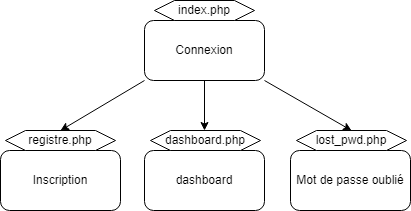

The diagram above was exported from draw.io. Its source (the exported page's mxGraphModel, read from the mxfile embedded in the PNG):
<mxGraphModel dx="896" dy="346" grid="1" gridSize="10" guides="1" tooltips="1" connect="1" arrows="1" fold="1" page="1" pageScale="1" pageWidth="827" pageHeight="1169" math="0" shadow="0">
  <root>
    <mxCell id="0" />
    <mxCell id="1" parent="0" />
    <mxCell id="TjzR_-C0COBDaRBHiFgZ-1" value="Connexion" style="rounded=1;whiteSpace=wrap;html=1;" vertex="1" parent="1">
      <mxGeometry x="354" y="70" width="120" height="60" as="geometry" />
    </mxCell>
    <mxCell id="TjzR_-C0COBDaRBHiFgZ-4" value="index.php" style="shape=hexagon;perimeter=hexagonPerimeter2;whiteSpace=wrap;html=1;fixedSize=1;" vertex="1" parent="1">
      <mxGeometry x="364" y="50" width="100" height="20" as="geometry" />
    </mxCell>
    <mxCell id="TjzR_-C0COBDaRBHiFgZ-5" value="" style="endArrow=classic;html=1;rounded=0;exitX=0.5;exitY=1;exitDx=0;exitDy=0;" edge="1" parent="1" source="TjzR_-C0COBDaRBHiFgZ-1">
      <mxGeometry width="50" height="50" relative="1" as="geometry">
        <mxPoint x="410" y="200" as="sourcePoint" />
        <mxPoint x="414" y="180" as="targetPoint" />
      </mxGeometry>
    </mxCell>
    <mxCell id="TjzR_-C0COBDaRBHiFgZ-6" value="Inscription" style="rounded=1;whiteSpace=wrap;html=1;" vertex="1" parent="1">
      <mxGeometry x="210" y="200" width="120" height="60" as="geometry" />
    </mxCell>
    <mxCell id="TjzR_-C0COBDaRBHiFgZ-7" value="" style="endArrow=classic;html=1;rounded=0;exitX=0;exitY=1;exitDx=0;exitDy=0;entryX=0.5;entryY=0;entryDx=0;entryDy=0;" edge="1" parent="1" source="TjzR_-C0COBDaRBHiFgZ-1" target="TjzR_-C0COBDaRBHiFgZ-8">
      <mxGeometry width="50" height="50" relative="1" as="geometry">
        <mxPoint x="410" y="200" as="sourcePoint" />
        <mxPoint x="300" y="190" as="targetPoint" />
      </mxGeometry>
    </mxCell>
    <mxCell id="TjzR_-C0COBDaRBHiFgZ-8" value="registre.php" style="shape=hexagon;perimeter=hexagonPerimeter2;whiteSpace=wrap;html=1;fixedSize=1;" vertex="1" parent="1">
      <mxGeometry x="215" y="180" width="110" height="20" as="geometry" />
    </mxCell>
    <mxCell id="TjzR_-C0COBDaRBHiFgZ-9" value="dashboard" style="rounded=1;whiteSpace=wrap;html=1;" vertex="1" parent="1">
      <mxGeometry x="354" y="200" width="120" height="60" as="geometry" />
    </mxCell>
    <mxCell id="TjzR_-C0COBDaRBHiFgZ-10" value="dashboard.php" style="shape=hexagon;perimeter=hexagonPerimeter2;whiteSpace=wrap;html=1;fixedSize=1;" vertex="1" parent="1">
      <mxGeometry x="360" y="180" width="110" height="20" as="geometry" />
    </mxCell>
    <mxCell id="TjzR_-C0COBDaRBHiFgZ-11" value="Mot de passe oublié" style="rounded=1;whiteSpace=wrap;html=1;" vertex="1" parent="1">
      <mxGeometry x="500" y="200" width="120" height="60" as="geometry" />
    </mxCell>
    <mxCell id="TjzR_-C0COBDaRBHiFgZ-12" value="lost_pwd.php" style="shape=hexagon;perimeter=hexagonPerimeter2;whiteSpace=wrap;html=1;fixedSize=1;" vertex="1" parent="1">
      <mxGeometry x="506" y="180" width="110" height="20" as="geometry" />
    </mxCell>
    <mxCell id="TjzR_-C0COBDaRBHiFgZ-13" value="" style="endArrow=classic;html=1;rounded=0;exitX=1;exitY=1;exitDx=0;exitDy=0;entryX=0.5;entryY=0;entryDx=0;entryDy=0;" edge="1" parent="1" source="TjzR_-C0COBDaRBHiFgZ-1" target="TjzR_-C0COBDaRBHiFgZ-12">
      <mxGeometry width="50" height="50" relative="1" as="geometry">
        <mxPoint x="424" y="140" as="sourcePoint" />
        <mxPoint x="424" y="190" as="targetPoint" />
      </mxGeometry>
    </mxCell>
  </root>
</mxGraphModel>